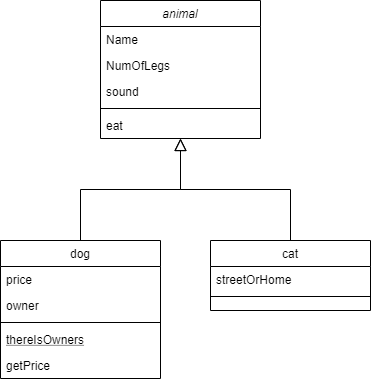

The diagram above was exported from draw.io. Its source (the exported page's mxGraphModel, read from the mxfile embedded in the PNG):
<mxGraphModel dx="782" dy="469" grid="1" gridSize="10" guides="1" tooltips="1" connect="1" arrows="1" fold="1" page="1" pageScale="1" pageWidth="827" pageHeight="1169" math="0" shadow="0">
  <root>
    <mxCell id="WIyWlLk6GJQsqaUBKTNV-0" />
    <mxCell id="WIyWlLk6GJQsqaUBKTNV-1" parent="WIyWlLk6GJQsqaUBKTNV-0" />
    <mxCell id="zkfFHV4jXpPFQw0GAbJ--0" value="animal" style="swimlane;fontStyle=2;align=center;verticalAlign=top;childLayout=stackLayout;horizontal=1;startSize=26;horizontalStack=0;resizeParent=1;resizeLast=0;collapsible=1;marginBottom=0;rounded=0;shadow=0;strokeWidth=1;" parent="WIyWlLk6GJQsqaUBKTNV-1" vertex="1">
      <mxGeometry x="220" y="120" width="160" height="138" as="geometry">
        <mxRectangle x="230" y="140" width="160" height="26" as="alternateBounds" />
      </mxGeometry>
    </mxCell>
    <mxCell id="zkfFHV4jXpPFQw0GAbJ--1" value="Name" style="text;align=left;verticalAlign=top;spacingLeft=4;spacingRight=4;overflow=hidden;rotatable=0;points=[[0,0.5],[1,0.5]];portConstraint=eastwest;" parent="zkfFHV4jXpPFQw0GAbJ--0" vertex="1">
      <mxGeometry y="26" width="160" height="26" as="geometry" />
    </mxCell>
    <mxCell id="zkfFHV4jXpPFQw0GAbJ--2" value="NumOfLegs" style="text;align=left;verticalAlign=top;spacingLeft=4;spacingRight=4;overflow=hidden;rotatable=0;points=[[0,0.5],[1,0.5]];portConstraint=eastwest;rounded=0;shadow=0;html=0;" parent="zkfFHV4jXpPFQw0GAbJ--0" vertex="1">
      <mxGeometry y="52" width="160" height="26" as="geometry" />
    </mxCell>
    <mxCell id="zkfFHV4jXpPFQw0GAbJ--3" value="sound" style="text;align=left;verticalAlign=top;spacingLeft=4;spacingRight=4;overflow=hidden;rotatable=0;points=[[0,0.5],[1,0.5]];portConstraint=eastwest;rounded=0;shadow=0;html=0;" parent="zkfFHV4jXpPFQw0GAbJ--0" vertex="1">
      <mxGeometry y="78" width="160" height="26" as="geometry" />
    </mxCell>
    <mxCell id="zkfFHV4jXpPFQw0GAbJ--4" value="" style="line;html=1;strokeWidth=1;align=left;verticalAlign=middle;spacingTop=-1;spacingLeft=3;spacingRight=3;rotatable=0;labelPosition=right;points=[];portConstraint=eastwest;" parent="zkfFHV4jXpPFQw0GAbJ--0" vertex="1">
      <mxGeometry y="104" width="160" height="8" as="geometry" />
    </mxCell>
    <mxCell id="zkfFHV4jXpPFQw0GAbJ--5" value="eat" style="text;align=left;verticalAlign=top;spacingLeft=4;spacingRight=4;overflow=hidden;rotatable=0;points=[[0,0.5],[1,0.5]];portConstraint=eastwest;" parent="zkfFHV4jXpPFQw0GAbJ--0" vertex="1">
      <mxGeometry y="112" width="160" height="26" as="geometry" />
    </mxCell>
    <mxCell id="zkfFHV4jXpPFQw0GAbJ--6" value="dog" style="swimlane;fontStyle=0;align=center;verticalAlign=top;childLayout=stackLayout;horizontal=1;startSize=26;horizontalStack=0;resizeParent=1;resizeLast=0;collapsible=1;marginBottom=0;rounded=0;shadow=0;strokeWidth=1;" parent="WIyWlLk6GJQsqaUBKTNV-1" vertex="1">
      <mxGeometry x="120" y="360" width="160" height="138" as="geometry">
        <mxRectangle x="130" y="380" width="160" height="26" as="alternateBounds" />
      </mxGeometry>
    </mxCell>
    <mxCell id="zkfFHV4jXpPFQw0GAbJ--7" value="price" style="text;align=left;verticalAlign=top;spacingLeft=4;spacingRight=4;overflow=hidden;rotatable=0;points=[[0,0.5],[1,0.5]];portConstraint=eastwest;" parent="zkfFHV4jXpPFQw0GAbJ--6" vertex="1">
      <mxGeometry y="26" width="160" height="26" as="geometry" />
    </mxCell>
    <mxCell id="zkfFHV4jXpPFQw0GAbJ--8" value="owner " style="text;align=left;verticalAlign=top;spacingLeft=4;spacingRight=4;overflow=hidden;rotatable=0;points=[[0,0.5],[1,0.5]];portConstraint=eastwest;rounded=0;shadow=0;html=0;" parent="zkfFHV4jXpPFQw0GAbJ--6" vertex="1">
      <mxGeometry y="52" width="160" height="26" as="geometry" />
    </mxCell>
    <mxCell id="zkfFHV4jXpPFQw0GAbJ--9" value="" style="line;html=1;strokeWidth=1;align=left;verticalAlign=middle;spacingTop=-1;spacingLeft=3;spacingRight=3;rotatable=0;labelPosition=right;points=[];portConstraint=eastwest;" parent="zkfFHV4jXpPFQw0GAbJ--6" vertex="1">
      <mxGeometry y="78" width="160" height="8" as="geometry" />
    </mxCell>
    <mxCell id="zkfFHV4jXpPFQw0GAbJ--10" value="thereIsOwners" style="text;align=left;verticalAlign=top;spacingLeft=4;spacingRight=4;overflow=hidden;rotatable=0;points=[[0,0.5],[1,0.5]];portConstraint=eastwest;fontStyle=4;strokeWidth=1;strokeColor=none;" parent="zkfFHV4jXpPFQw0GAbJ--6" vertex="1">
      <mxGeometry y="86" width="160" height="26" as="geometry" />
    </mxCell>
    <mxCell id="zkfFHV4jXpPFQw0GAbJ--11" value="getPrice" style="text;align=left;verticalAlign=top;spacingLeft=4;spacingRight=4;overflow=hidden;rotatable=0;points=[[0,0.5],[1,0.5]];portConstraint=eastwest;" parent="zkfFHV4jXpPFQw0GAbJ--6" vertex="1">
      <mxGeometry y="112" width="160" height="26" as="geometry" />
    </mxCell>
    <mxCell id="zkfFHV4jXpPFQw0GAbJ--12" value="" style="endArrow=block;endSize=10;endFill=0;shadow=0;strokeWidth=1;rounded=0;edgeStyle=elbowEdgeStyle;elbow=vertical;" parent="WIyWlLk6GJQsqaUBKTNV-1" source="zkfFHV4jXpPFQw0GAbJ--6" target="zkfFHV4jXpPFQw0GAbJ--0" edge="1">
      <mxGeometry width="160" relative="1" as="geometry">
        <mxPoint x="200" y="203" as="sourcePoint" />
        <mxPoint x="200" y="203" as="targetPoint" />
      </mxGeometry>
    </mxCell>
    <mxCell id="zkfFHV4jXpPFQw0GAbJ--13" value="cat" style="swimlane;fontStyle=0;align=center;verticalAlign=top;childLayout=stackLayout;horizontal=1;startSize=26;horizontalStack=0;resizeParent=1;resizeLast=0;collapsible=1;marginBottom=0;rounded=0;shadow=0;strokeWidth=1;" parent="WIyWlLk6GJQsqaUBKTNV-1" vertex="1">
      <mxGeometry x="330" y="360" width="160" height="70" as="geometry">
        <mxRectangle x="340" y="380" width="170" height="26" as="alternateBounds" />
      </mxGeometry>
    </mxCell>
    <mxCell id="zkfFHV4jXpPFQw0GAbJ--14" value="streetOrHome" style="text;align=left;verticalAlign=top;spacingLeft=4;spacingRight=4;overflow=hidden;rotatable=0;points=[[0,0.5],[1,0.5]];portConstraint=eastwest;" parent="zkfFHV4jXpPFQw0GAbJ--13" vertex="1">
      <mxGeometry y="26" width="160" height="26" as="geometry" />
    </mxCell>
    <mxCell id="zkfFHV4jXpPFQw0GAbJ--15" value="" style="line;html=1;strokeWidth=1;align=left;verticalAlign=middle;spacingTop=-1;spacingLeft=3;spacingRight=3;rotatable=0;labelPosition=right;points=[];portConstraint=eastwest;" parent="zkfFHV4jXpPFQw0GAbJ--13" vertex="1">
      <mxGeometry y="52" width="160" height="8" as="geometry" />
    </mxCell>
    <mxCell id="zkfFHV4jXpPFQw0GAbJ--16" value="" style="endArrow=block;endSize=10;endFill=0;shadow=0;strokeWidth=1;rounded=0;edgeStyle=elbowEdgeStyle;elbow=vertical;" parent="WIyWlLk6GJQsqaUBKTNV-1" source="zkfFHV4jXpPFQw0GAbJ--13" target="zkfFHV4jXpPFQw0GAbJ--0" edge="1">
      <mxGeometry width="160" relative="1" as="geometry">
        <mxPoint x="210" y="373" as="sourcePoint" />
        <mxPoint x="310" y="271" as="targetPoint" />
      </mxGeometry>
    </mxCell>
  </root>
</mxGraphModel>